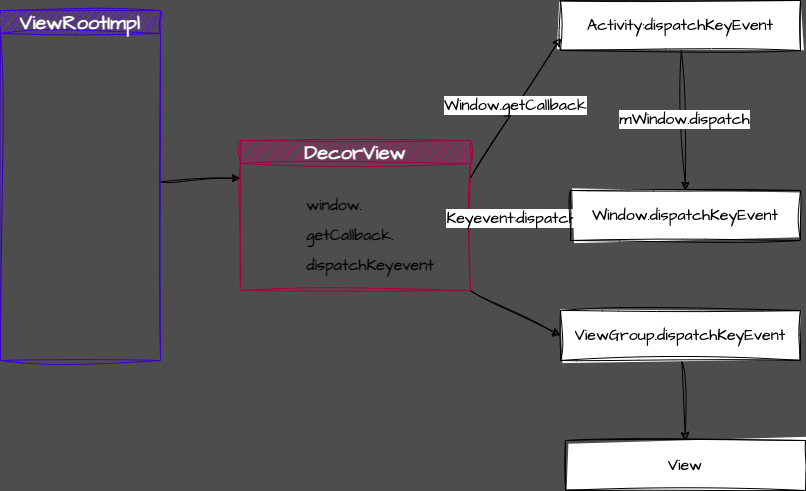

The diagram above was exported from draw.io. Its source (the exported page's mxGraphModel, read from the mxfile embedded in the PNG):
<mxGraphModel dx="1515" dy="1114" grid="1" gridSize="10" guides="1" tooltips="1" connect="1" arrows="1" fold="1" page="1" pageScale="1" pageWidth="1920" pageHeight="1200" background="#4D4D4D" math="0" shadow="0">
  <root>
    <mxCell id="0" />
    <mxCell id="1" parent="0" />
    <mxCell id="15" style="edgeStyle=none;sketch=1;hachureGap=4;jiggle=2;curveFitting=1;html=1;entryX=0;entryY=0.25;entryDx=0;entryDy=0;fontFamily=Architects Daughter;fontSource=https%3A%2F%2Ffonts.googleapis.com%2Fcss%3Ffamily%3DArchitects%2BDaughter;fontSize=16;" parent="1" source="2" target="4" edge="1">
      <mxGeometry relative="1" as="geometry" />
    </mxCell>
    <mxCell id="2" value="ViewRootImpl" style="swimlane;whiteSpace=wrap;html=1;sketch=1;hachureGap=4;jiggle=2;curveFitting=1;fontFamily=Architects Daughter;fontSource=https%3A%2F%2Ffonts.googleapis.com%2Fcss%3Ffamily%3DArchitects%2BDaughter;fontSize=20;fillColor=#6a00ff;fontColor=#ffffff;strokeColor=#3700CC;" parent="1" vertex="1">
      <mxGeometry x="90" y="100" width="160" height="350" as="geometry" />
    </mxCell>
    <mxCell id="19" style="edgeStyle=none;sketch=1;hachureGap=4;jiggle=2;curveFitting=1;html=1;exitX=1;exitY=1;exitDx=0;exitDy=0;fontFamily=Architects Daughter;fontSource=https%3A%2F%2Ffonts.googleapis.com%2Fcss%3Ffamily%3DArchitects%2BDaughter;fontSize=16;entryX=0;entryY=0.5;entryDx=0;entryDy=0;" parent="1" source="4" target="13" edge="1">
      <mxGeometry relative="1" as="geometry" />
    </mxCell>
    <mxCell id="4" value="DecorView" style="swimlane;whiteSpace=wrap;html=1;sketch=1;hachureGap=4;jiggle=2;curveFitting=1;fontFamily=Architects Daughter;fontSource=https%3A%2F%2Ffonts.googleapis.com%2Fcss%3Ffamily%3DArchitects%2BDaughter;fontSize=20;fillColor=#d80073;fontColor=#ffffff;strokeColor=#A50040;" parent="1" vertex="1">
      <mxGeometry x="330" y="230" width="230" height="150" as="geometry" />
    </mxCell>
    <mxCell id="8" value="&lt;h1 style=&quot;text-align: left; font-size: 16px;&quot;&gt;window.&lt;/h1&gt;&lt;h1 style=&quot;text-align: left; font-size: 16px;&quot;&gt;getCallback.&lt;/h1&gt;&lt;h1 style=&quot;text-align: left; font-size: 16px;&quot;&gt;dispatchKeyevent&lt;/h1&gt;" style="text;html=1;strokeColor=none;fillColor=none;align=center;verticalAlign=middle;whiteSpace=wrap;rounded=0;sketch=1;hachureGap=4;jiggle=2;curveFitting=1;fontFamily=Architects Daughter;fontSource=https%3A%2F%2Ffonts.googleapis.com%2Fcss%3Ffamily%3DArchitects%2BDaughter;fontSize=16;" parent="4" vertex="1">
      <mxGeometry x="100" y="80" width="60" height="30" as="geometry" />
    </mxCell>
    <mxCell id="17" style="edgeStyle=none;sketch=1;hachureGap=4;jiggle=2;curveFitting=1;html=1;entryX=0.5;entryY=0;entryDx=0;entryDy=0;fontFamily=Architects Daughter;fontSource=https%3A%2F%2Ffonts.googleapis.com%2Fcss%3Ffamily%3DArchitects%2BDaughter;fontSize=16;" parent="1" source="10" target="11" edge="1">
      <mxGeometry relative="1" as="geometry" />
    </mxCell>
    <mxCell id="22" value="mWindow.dispatch" style="edgeLabel;html=1;align=center;verticalAlign=middle;resizable=0;points=[];fontSize=16;fontFamily=Architects Daughter;" parent="17" vertex="1" connectable="0">
      <mxGeometry x="-0.0138" y="1" relative="1" as="geometry">
        <mxPoint as="offset" />
      </mxGeometry>
    </mxCell>
    <mxCell id="10" value="Activity:dispatchKeyEvent" style="rounded=0;whiteSpace=wrap;html=1;sketch=1;hachureGap=4;jiggle=2;curveFitting=1;fontFamily=Architects Daughter;fontSource=https%3A%2F%2Ffonts.googleapis.com%2Fcss%3Ffamily%3DArchitects%2BDaughter;fontSize=16;" parent="1" vertex="1">
      <mxGeometry x="650" y="90" width="240" height="50" as="geometry" />
    </mxCell>
    <mxCell id="18" style="edgeStyle=none;sketch=1;hachureGap=4;jiggle=2;curveFitting=1;html=1;fontFamily=Architects Daughter;fontSource=https%3A%2F%2Ffonts.googleapis.com%2Fcss%3Ffamily%3DArchitects%2BDaughter;fontSize=16;" parent="1" source="11" edge="1">
      <mxGeometry relative="1" as="geometry">
        <mxPoint x="550" y="305" as="targetPoint" />
      </mxGeometry>
    </mxCell>
    <mxCell id="23" value="Keyevent:dispatch" style="edgeLabel;html=1;align=center;verticalAlign=middle;resizable=0;points=[];fontSize=16;fontFamily=Architects Daughter;" parent="18" vertex="1" connectable="0">
      <mxGeometry x="0.0909" y="2" relative="1" as="geometry">
        <mxPoint as="offset" />
      </mxGeometry>
    </mxCell>
    <mxCell id="11" value="Window.dispatchKeyEvent" style="rounded=0;whiteSpace=wrap;html=1;sketch=1;hachureGap=4;jiggle=2;curveFitting=1;fontFamily=Architects Daughter;fontSource=https%3A%2F%2Ffonts.googleapis.com%2Fcss%3Ffamily%3DArchitects%2BDaughter;fontSize=16;" parent="1" vertex="1">
      <mxGeometry x="660" y="280" width="230" height="50" as="geometry" />
    </mxCell>
    <mxCell id="20" style="edgeStyle=none;sketch=1;hachureGap=4;jiggle=2;curveFitting=1;html=1;entryX=0.5;entryY=0;entryDx=0;entryDy=0;fontFamily=Architects Daughter;fontSource=https%3A%2F%2Ffonts.googleapis.com%2Fcss%3Ffamily%3DArchitects%2BDaughter;fontSize=16;" parent="1" source="13" target="14" edge="1">
      <mxGeometry relative="1" as="geometry" />
    </mxCell>
    <mxCell id="13" value="ViewGroup.dispatchKeyEvent" style="rounded=0;whiteSpace=wrap;html=1;sketch=1;hachureGap=4;jiggle=2;curveFitting=1;fontFamily=Architects Daughter;fontSource=https%3A%2F%2Ffonts.googleapis.com%2Fcss%3Ffamily%3DArchitects%2BDaughter;fontSize=16;" parent="1" vertex="1">
      <mxGeometry x="650" y="400" width="240" height="50" as="geometry" />
    </mxCell>
    <mxCell id="14" value="View" style="rounded=0;whiteSpace=wrap;html=1;sketch=1;hachureGap=4;jiggle=2;curveFitting=1;fontFamily=Architects Daughter;fontSource=https%3A%2F%2Ffonts.googleapis.com%2Fcss%3Ffamily%3DArchitects%2BDaughter;fontSize=16;" parent="1" vertex="1">
      <mxGeometry x="655" y="530" width="240" height="50" as="geometry" />
    </mxCell>
    <mxCell id="16" style="edgeStyle=none;sketch=1;hachureGap=4;jiggle=2;curveFitting=1;html=1;entryX=0;entryY=0.75;entryDx=0;entryDy=0;fontFamily=Architects Daughter;fontSource=https%3A%2F%2Ffonts.googleapis.com%2Fcss%3Ffamily%3DArchitects%2BDaughter;fontSize=16;exitX=1;exitY=0.25;exitDx=0;exitDy=0;" parent="1" source="4" target="10" edge="1">
      <mxGeometry relative="1" as="geometry" />
    </mxCell>
    <mxCell id="21" value="Window.getCallback" style="edgeLabel;html=1;align=center;verticalAlign=middle;resizable=0;points=[];fontSize=16;fontFamily=Architects Daughter;" parent="16" vertex="1" connectable="0">
      <mxGeometry x="0.0354" y="2" relative="1" as="geometry">
        <mxPoint as="offset" />
      </mxGeometry>
    </mxCell>
  </root>
</mxGraphModel>